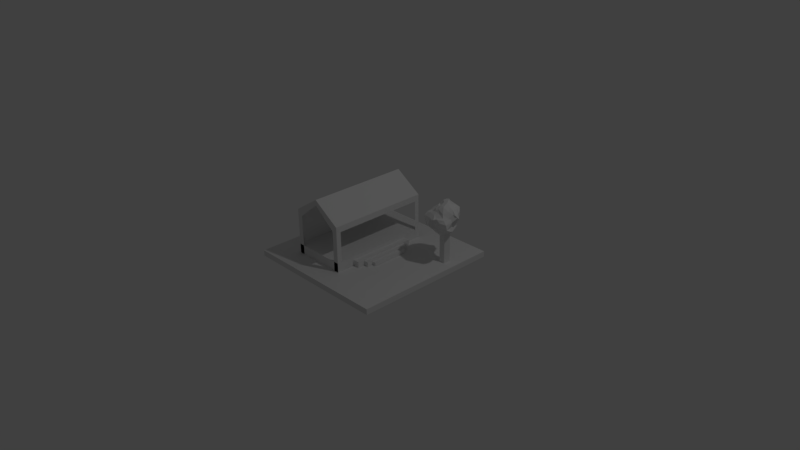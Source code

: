 # Source: scene.blend  (saved by Blender 2.77.0; exported with 4.5.12 LTS)
import bpy
from mathutils import Matrix  # noqa: F401  (used for matrix-valued properties, if any)

bpy.ops.wm.read_factory_settings(use_empty=True)
scene = bpy.context.scene
scene.name = 'Scene'

# ---- collections
col_collection_1 = bpy.data.collections.new('Collection 1'); scene.collection.children.link(col_collection_1)

# ---- materials (node trees are filled in below, after node groups)
mat_material = bpy.data.materials.new('Material')
mat_material.alpha_threshold = 0.0
mat_material.use_transparent_shadow = False
mat_material.roughness = 0.5
mat_material.line_color = (0.0, 0.0, 0.0, 1.0)

# ---- material node trees

# ---- world
world_world = bpy.data.worlds.new('World'); scene.world = world_world
world_world.color = (0.05088, 0.05088, 0.05088)
world_world.use_sun_shadow = False
world_world.sun_shadow_jitter_overblur = 0.0
world_world.cycles.sampling_method = 'MANUAL'

# ---- cameras
cam_camera = bpy.data.cameras.new('Camera')
cam_camera.clip_end = 100.0
cam_camera.lens = 35.0
cam_camera.sensor_width = 32.0
cam_camera.sensor_height = 18.0
cam_camera.ortho_scale = 7.314
cam_camera.dof.focus_distance = 0.0
cam_camera.dof.aperture_fstop = 128.0

# ---- lights
light_lamp = bpy.data.lights.new('Lamp', 'POINT')
light_lamp.transmission_factor = 0.0
light_lamp.cutoff_distance = 30.0
light_lamp.energy = 100.0
light_lamp.shadow_buffer_clip_start = 1.001
light_lamp.shadow_soft_size = 0.1
light_lamp.shadow_maximum_resolution = 0.006
light_lamp.use_absolute_resolution = True

# ---- meshes
me_cube = bpy.data.meshes.new('Cube')
me_cube.from_pydata([(1.0, 1.0, -0.02934), (1.0, -1.0, -0.02934), (-1.0, -1.0, -0.02934), (-1.0, 1.0, -0.02934), (1.0, 1.0, 0.04779), (1.0, -1.0, 0.04779), (-1.0, -1.0, 0.04779), (-1.0, 1.0, 0.04779), (0.12, 0.6882, 0.04779), (0.12, -0.6885, 0.04779), (-0.6237, 0.6882, 0.04779), (-0.6237, -0.6885, 0.04779), (0.12, 0.6882, 0.662), (0.12, -0.6885, 0.662), (-0.6237, 0.6882, 0.662), (-0.6237, -0.6885, 0.662), (0.12, 0.6262, 0.05045), (0.12, -0.6232, 0.05045), (0.12, 0.6262, 0.5806), (0.12, -0.6232, 0.5806), (0.04798, -0.6885, 0.04866), (-0.5517, -0.6885, 0.04866), (0.04798, -0.6885, 0.5882), (-0.5517, -0.6885, 0.5882), (0.06831, 0.6882, 0.04502), (-0.572, 0.6882, 0.04502), (0.06831, 0.6882, 0.5848), (-0.572, 0.6882, 0.5848), (-0.2519, 0.6882, 0.9064), (-0.2519, -0.6885, 0.9064), (-0.2519, -0.6885, 0.8326), (-0.2519, 0.6882, 0.8293), (-0.6237, -0.6885, 0.1713), (-0.6237, 0.6882, 0.1713), (-0.5517, -0.6885, 0.1571), (-0.572, 0.6882, 0.1536), (0.1189, -0.6885, 0.04779), (0.1189, 0.6882, 0.04779), (0.1189, 0.6882, 0.1713), (0.1189, -0.6885, 0.1713), (0.1189, -0.4321, 0.04808), (0.1189, 0.4317, 0.04808), (0.1189, 0.4317, 0.1256), (0.1189, -0.4321, 0.1256), (0.1189, -0.4321, 0.04808), (0.1189, 0.4317, 0.04808), (0.1189, 0.4317, 0.1256), (0.1189, -0.4321, 0.1256), (0.2041, -0.4321, 0.04808), (0.2041, 0.4317, 0.04808), (0.2041, 0.4317, 0.1256), (0.2041, -0.4321, 0.1256), (0.2041, -0.3361, 0.04898), (0.2041, 0.3357, 0.04898), (0.2041, 0.3357, 0.1092), (0.2041, -0.3361, 0.1092), (0.2713, -0.3361, 0.04898), (0.2713, 0.3357, 0.04898), (0.2713, 0.3357, 0.1092), (0.2713, -0.3361, 0.1092), (0.2713, -0.2564, 0.04981), (0.2713, 0.2561, 0.04981), (0.2713, 0.2561, 0.09579), (0.2713, -0.2564, 0.09579), (0.3209, -0.2564, 0.04981), (0.3209, 0.2561, 0.04981), (0.3209, 0.2561, 0.09579), (0.3209, -0.2564, 0.09579), (0.6903, -0.8904, 0.04779), (-0.8676, -0.8904, 0.04779), (0.6903, 0.8903, 0.04779), (-0.8676, 0.8903, 0.04779), (-0.9427, -0.9526, 0.04779), (-0.9427, 0.9525, 0.04779), (0.866, -0.9526, 0.04779), (0.866, 0.9525, 0.04779), (1.0, 0.4375, -0.02934), (-1.0, 0.4375, -0.02934), (1.0, 0.4375, 0.04779), (-1.0, 0.4375, 0.04779), (0.12, 0.301, 0.04779), (0.12, 0.2748, 0.05045), (-0.8676, 0.3894, 0.04779), (0.7871, 0.4031, 0.04779), (0.866, 0.4031, 0.04779), (-0.9427, 0.4167, 0.04779), (-1.0, 0.5465, -0.02934), (-1.0, 0.5465, 0.04779), (-0.8676, 0.4865, 0.04779), (-0.9427, 0.5205, 0.04779), (1.0, 0.5465, -0.02934), (1.0, 0.5465, 0.04779), (0.12, 0.376, 0.04779), (0.12, 0.3429, 0.05045), (0.7871, 0.5035, 0.04779), (0.866, 0.5035, 0.04779), (0.7871, 0.5035, 0.5172), (0.7871, 0.4031, 0.5172), (0.866, 0.5035, 0.5172), (0.866, 0.4031, 0.5172), (0.8282, 0.427, 0.4651), (0.9846, 0.2716, 0.5903), (0.808, 0.2318, 0.5776), (0.608, 0.4788, 0.588), (0.7421, 0.6671, 0.5601), (0.9174, 0.555, 0.6114), (0.8584, 0.2651, 0.719), (0.6687, 0.3733, 0.7408), (0.6961, 0.5313, 0.7821), (0.8732, 0.6191, 0.7529), (1.044, 0.4071, 0.7641), (0.8265, 0.4318, 0.8705), (0.7914, 0.3324, 0.4797), (0.9334, 0.3861, 0.4979), (0.8704, 0.299, 0.5542), (0.9938, 0.4096, 0.5354), (0.891, 0.4779, 0.4783), (0.7187, 0.4349, 0.5176), (0.6149, 0.34, 0.5737), (0.7798, 0.5299, 0.4996), (0.717, 0.5613, 0.5662), (0.8114, 0.6241, 0.5327), (1.022, 0.3661, 0.6789), (1.0, 0.485, 0.6454), (0.8608, 0.2191, 0.6764), (0.9365, 0.241, 0.6841), (0.6157, 0.3859, 0.6834), (0.6602, 0.2639, 0.6992), (0.6922, 0.6075, 0.6806), (0.6579, 0.5016, 0.6672), (0.9167, 0.6008, 0.6467), (0.8054, 0.658, 0.6559), (0.9877, 0.3428, 0.7299), (0.7969, 0.3151, 0.7781), (0.6602, 0.434, 0.7582), (0.7562, 0.6297, 0.796), (0.9653, 0.5329, 0.7556), (0.8333, 0.3261, 0.8122), (0.9314, 0.4219, 0.8402), (0.7564, 0.3999, 0.8184), (0.7595, 0.5433, 0.8584), (0.849, 0.5328, 0.8441), (0.8247, 0.3665, 0.4414), (0.9838, 0.3626, 0.5507), (0.8598, 0.2612, 0.5728), (1.025, 0.3395, 0.5715), (0.8973, 0.5526, 0.5574), (0.7688, 0.4201, 0.4913), (0.6091, 0.4106, 0.5896), (0.8183, 0.4715, 0.4847), (0.7469, 0.5976, 0.5775), (0.8729, 0.5836, 0.5952), (1.022, 0.2818, 0.6037), (1.05, 0.4648, 0.7081), (0.8265, 0.2596, 0.6258), (0.9049, 0.2264, 0.7293), (0.6125, 0.4226, 0.6365), (0.6437, 0.3247, 0.7193), (0.7234, 0.6412, 0.6129), (0.6565, 0.5057, 0.707), (0.9198, 0.5546, 0.6122), (0.8664, 0.6691, 0.7423), (0.9485, 0.2868, 0.7375), (0.7322, 0.337, 0.7476), (0.6903, 0.481, 0.7679), (0.8029, 0.643, 0.7765), (1.011, 0.4846, 0.762), (0.8699, 0.3107, 0.7573), (0.8801, 0.4369, 0.8838), (0.7306, 0.3969, 0.7828), (0.7316, 0.5514, 0.8015), (0.8503, 0.5561, 0.7689), (0.7882, 0.2824, 0.5368), (0.8755, 0.3921, 0.4654), (0.9081, 0.2947, 0.5849), (0.9544, 0.5316, 0.5677), (0.8486, 0.4544, 0.4602), (0.644, 0.4635, 0.5711), (0.6947, 0.2614, 0.5737), (0.7714, 0.6202, 0.5423), (0.6585, 0.4892, 0.561), (0.7884, 0.662, 0.548), (1.056, 0.4291, 0.7332), (0.9673, 0.5186, 0.6151), (0.8436, 0.2235, 0.7018), (0.931, 0.2426, 0.6283), (0.6311, 0.3846, 0.7053), (0.7488, 0.2266, 0.6297), (0.6835, 0.5608, 0.7329), (0.6498, 0.4927, 0.6258), (0.9105, 0.6194, 0.7152), (0.7755, 0.6922, 0.5957), (1.01, 0.3985, 0.77), (0.8173, 0.2831, 0.7409), (0.6686, 0.4151, 0.7568), (0.7206, 0.5772, 0.7874), (0.9131, 0.5462, 0.7468), (0.8273, 0.3818, 0.8487), (0.9813, 0.421, 0.8154), (0.7841, 0.4179, 0.8179), (0.782, 0.4648, 0.8768), (0.8588, 0.4756, 0.8951), (0.8976, 0.4886, 0.8564), (0.9681, 0.5004, 0.8057), (0.9022, 0.5315, 0.7944), (0.7997, 0.5504, 0.8679), (0.7887, 0.578, 0.8349), (0.7569, 0.5854, 0.8334), (0.7358, 0.4485, 0.825), (0.699, 0.471, 0.7892), (0.7163, 0.4174, 0.7845), (0.8087, 0.3686, 0.8282), (0.7677, 0.3503, 0.8032), (0.8006, 0.3106, 0.7806), (0.891, 0.3553, 0.8444), (0.9278, 0.3085, 0.7752), (0.9597, 0.372, 0.801), (0.9914, 0.5184, 0.7029), (0.9489, 0.5379, 0.6565), (0.9449, 0.5618, 0.7084), (0.7775, 0.6565, 0.7328), (0.7392, 0.641, 0.6594), (0.7229, 0.6163, 0.7319), (0.6471, 0.4643, 0.7327), (0.6497, 0.4486, 0.7179), (0.6402, 0.423, 0.744), (0.7348, 0.2904, 0.7521), (0.7664, 0.2499, 0.7025), (0.8246, 0.2702, 0.7375), (0.9721, 0.2816, 0.7141), (1.011, 0.276, 0.6705), (1.005, 0.3688, 0.7188), (0.8815, 0.6601, 0.6346), (0.8559, 0.6205, 0.5773), (0.8204, 0.663, 0.5779), (0.6661, 0.5589, 0.6627), (0.6989, 0.5982, 0.6186), (0.6713, 0.5426, 0.5992), (0.6131, 0.3307, 0.6619), (0.5862, 0.3513, 0.6137), (0.6409, 0.2956, 0.6046), (0.8971, 0.2289, 0.6707), (0.875, 0.2551, 0.6146), (0.8951, 0.2583, 0.6233), (0.9914, 0.4303, 0.6673), (1.006, 0.3446, 0.6038), (0.9727, 0.4233, 0.5943), (0.8578, 0.5327, 0.536), (0.8397, 0.4905, 0.4627), (0.7977, 0.5893, 0.511), (0.7701, 0.5627, 0.539), (0.7555, 0.4845, 0.5076), (0.709, 0.4999, 0.5364), (0.6652, 0.39, 0.5368), (0.7429, 0.37, 0.4824), (0.6821, 0.3152, 0.5378), (0.949, 0.5044, 0.5239), (0.9817, 0.4094, 0.5207), (0.9164, 0.4424, 0.4857), (0.8474, 0.3169, 0.5003), (0.8771, 0.3576, 0.4765), (0.8992, 0.3582, 0.519)], [], [(76, 1, 2, 77), (69, 68, 9, 11), (76, 78, 5, 1), (1, 5, 6, 2), (86, 87, 7, 3), (4, 0, 3, 7), (33, 32, 15, 14), (94, 70, 8, 92), (71, 88, 82, 69, 11, 10), (70, 71, 10, 8), (28, 14, 15, 29), (33, 14, 27, 35), (29, 15, 23, 30), (12, 13, 19, 18), (13, 9, 17, 19), (92, 8, 16, 93), (8, 12, 18, 16), (9, 13, 22, 20), (11, 9, 20, 21), (32, 11, 21, 34), (28, 12, 26, 31), (12, 8, 24, 26), (8, 10, 25, 24), (14, 28, 31, 27), (13, 29, 30, 22), (12, 28, 29, 13), (15, 32, 34, 23), (10, 33, 35, 25), (33, 10, 37, 38), (37, 36, 40, 41), (32, 33, 38, 39), (10, 11, 36, 37), (11, 32, 39, 36), (43, 42, 46, 47), (39, 38, 42, 43), (38, 37, 41, 42), (36, 39, 43, 40), (44, 47, 51, 48), (42, 41, 45, 46), (40, 43, 47, 44), (41, 40, 44, 45), (51, 50, 54, 55), (45, 44, 48, 49), (47, 46, 50, 51), (46, 45, 49, 50), (54, 53, 57, 58), (50, 49, 53, 54), (48, 51, 55, 52), (49, 48, 52, 53), (56, 59, 63, 60), (52, 55, 59, 56), (53, 52, 56, 57), (55, 54, 58, 59), (63, 62, 66, 67), (57, 56, 60, 61), (59, 58, 62, 63), (58, 57, 61, 62), (65, 64, 67, 66), (62, 61, 65, 66), (60, 63, 67, 64), (61, 60, 64, 65), (32, 11, 10, 33), (75, 73, 71, 70), (85, 72, 69, 82), (95, 75, 70, 94), (72, 74, 68, 69), (6, 5, 74, 72), (91, 4, 75, 95), (79, 6, 72, 85), (4, 7, 73, 75), (87, 79, 85, 89), (5, 78, 84, 74), (74, 84, 83, 68), (89, 85, 82, 88), (9, 80, 81, 17), (68, 83, 80, 9), (2, 6, 79, 77), (90, 91, 78, 76), (90, 76, 77, 86), (0, 90, 86, 3), (0, 4, 91, 90), (73, 89, 88, 71), (7, 87, 89, 73), (78, 91, 95, 84), (83, 84, 99, 97), (80, 92, 93, 81), (83, 94, 92, 80), (77, 79, 87, 86), (99, 98, 96, 97), (95, 94, 96, 98), (84, 95, 98, 99), (94, 83, 97, 96), (100, 173, 142), (101, 143, 145), (100, 142, 147), (100, 147, 149), (100, 149, 176), (101, 145, 152), (102, 144, 154), (103, 148, 156), (104, 150, 158), (105, 151, 160), (101, 152, 185), (102, 154, 187), (103, 156, 189), (104, 158, 191), (105, 160, 183), (106, 162, 167), (107, 163, 169), (108, 164, 170), (109, 165, 171), (110, 166, 198), (138, 202, 168), (138, 203, 202), (136, 196, 204), (141, 205, 201), (141, 206, 205), (135, 195, 207), (140, 208, 200), (140, 209, 208), (134, 194, 210), (139, 211, 199), (139, 212, 211), (133, 193, 213), (137, 214, 197), (137, 215, 214), (132, 192, 216), (123, 217, 153), (123, 218, 217), (130, 190, 219), (131, 220, 161), (131, 221, 220), (128, 188, 222), (129, 223, 159), (129, 224, 223), (126, 186, 225), (127, 226, 157), (127, 227, 226), (124, 184, 228), (125, 229, 155), (125, 230, 229), (122, 182, 231), (130, 232, 190), (130, 233, 232), (121, 181, 234), (128, 235, 188), (128, 236, 235), (120, 180, 237), (126, 238, 186), (126, 239, 238), (118, 178, 240), (124, 241, 184), (124, 242, 241), (114, 174, 243), (122, 244, 182), (122, 245, 244), (115, 175, 246), (116, 247, 146), (116, 248, 247), (119, 179, 249), (119, 250, 179), (119, 251, 250), (117, 177, 252), (117, 253, 177), (117, 254, 253), (112, 172, 255), (115, 256, 175), (115, 257, 256), (113, 173, 258), (112, 259, 172), (112, 260, 259), (113, 143, 261), (261, 174, 114), (261, 143, 174), (143, 101, 174), (259, 261, 114), (259, 260, 261), (260, 113, 261), (172, 144, 102), (172, 259, 144), (259, 114, 144), (258, 176, 116), (258, 173, 176), (173, 100, 176), (256, 258, 116), (256, 257, 258), (257, 113, 258), (175, 146, 105), (175, 256, 146), (256, 116, 146), (255, 178, 118), (255, 172, 178), (172, 102, 178), (253, 255, 118), (253, 254, 255), (254, 112, 255), (177, 148, 103), (177, 253, 148), (253, 118, 148), (252, 180, 120), (252, 177, 180), (177, 103, 180), (250, 252, 120), (250, 251, 252), (251, 117, 252), (179, 150, 104), (179, 250, 150), (250, 120, 150), (249, 181, 121), (249, 179, 181), (179, 104, 181), (247, 249, 121), (247, 248, 249), (248, 119, 249), (146, 151, 105), (146, 247, 151), (247, 121, 151), (246, 183, 123), (246, 175, 183), (175, 105, 183), (244, 246, 123), (244, 245, 246), (245, 115, 246), (182, 153, 110), (182, 244, 153), (244, 123, 153), (243, 185, 125), (243, 174, 185), (174, 101, 185), (241, 243, 125), (241, 242, 243), (242, 114, 243), (184, 155, 106), (184, 241, 155), (241, 125, 155), (240, 187, 127), (240, 178, 187), (178, 102, 187), (238, 240, 127), (238, 239, 240), (239, 118, 240), (186, 157, 107), (186, 238, 157), (238, 127, 157), (237, 189, 129), (237, 180, 189), (180, 103, 189), (235, 237, 129), (235, 236, 237), (236, 120, 237), (188, 159, 108), (188, 235, 159), (235, 129, 159), (234, 191, 131), (234, 181, 191), (181, 104, 191), (232, 234, 131), (232, 233, 234), (233, 121, 234), (190, 161, 109), (190, 232, 161), (232, 131, 161), (231, 192, 132), (231, 182, 192), (182, 110, 192), (229, 231, 132), (229, 230, 231), (230, 122, 231), (155, 162, 106), (155, 229, 162), (229, 132, 162), (228, 193, 133), (228, 184, 193), (184, 106, 193), (226, 228, 133), (226, 227, 228), (227, 124, 228), (157, 163, 107), (157, 226, 163), (226, 133, 163), (225, 194, 134), (225, 186, 194), (186, 107, 194), (223, 225, 134), (223, 224, 225), (224, 126, 225), (159, 164, 108), (159, 223, 164), (223, 134, 164), (222, 195, 135), (222, 188, 195), (188, 108, 195), (220, 222, 135), (220, 221, 222), (221, 128, 222), (161, 165, 109), (161, 220, 165), (220, 135, 165), (219, 196, 136), (219, 190, 196), (190, 109, 196), (217, 219, 136), (217, 218, 219), (218, 130, 219), (153, 166, 110), (153, 217, 166), (217, 136, 166), (216, 198, 138), (216, 192, 198), (192, 110, 198), (214, 216, 138), (214, 215, 216), (215, 132, 216), (197, 168, 111), (197, 214, 168), (214, 138, 168), (213, 167, 137), (213, 193, 167), (193, 106, 167), (211, 213, 137), (211, 212, 213), (212, 133, 213), (199, 197, 111), (199, 211, 197), (211, 137, 197), (210, 169, 139), (210, 194, 169), (194, 107, 169), (208, 210, 139), (208, 209, 210), (209, 134, 210), (200, 199, 111), (200, 208, 199), (208, 139, 199), (207, 170, 140), (207, 195, 170), (195, 108, 170), (205, 207, 140), (205, 206, 207), (206, 135, 207), (201, 200, 111), (201, 205, 200), (205, 140, 200), (204, 171, 141), (204, 196, 171), (196, 109, 171), (202, 204, 141), (202, 203, 204), (203, 136, 204), (168, 201, 111), (168, 202, 201), (202, 141, 201), (198, 203, 138), (198, 166, 203), (166, 136, 203), (171, 206, 141), (171, 165, 206), (165, 135, 206), (170, 209, 140), (170, 164, 209), (164, 134, 209), (169, 212, 139), (169, 163, 212), (163, 133, 212), (167, 215, 137), (167, 162, 215), (162, 132, 215), (183, 218, 123), (183, 160, 218), (160, 130, 218), (191, 221, 131), (191, 158, 221), (158, 128, 221), (189, 224, 129), (189, 156, 224), (156, 126, 224), (187, 227, 127), (187, 154, 227), (154, 124, 227), (185, 230, 125), (185, 152, 230), (152, 122, 230), (160, 233, 130), (160, 151, 233), (151, 121, 233), (158, 236, 128), (158, 150, 236), (150, 120, 236), (156, 239, 126), (156, 148, 239), (148, 118, 239), (154, 242, 124), (154, 144, 242), (144, 114, 242), (152, 245, 122), (152, 145, 245), (145, 115, 245), (176, 248, 116), (176, 149, 248), (149, 119, 248), (149, 251, 119), (149, 147, 251), (147, 117, 251), (147, 254, 117), (147, 142, 254), (142, 112, 254), (145, 257, 115), (145, 143, 257), (143, 113, 257), (142, 260, 112), (142, 173, 260), (173, 113, 260)])
me_cube.materials.append(mat_material)
me_cube.use_remesh_preserve_volume = False
me_cube.use_remesh_preserve_attributes = False
me_cube.use_mirror_vertex_groups = False
me_cube.update()

# ---- objects
ob_cube = bpy.data.objects.new('Cube', me_cube)
ob_lamp = bpy.data.objects.new('Lamp', light_lamp)
ob_camera = bpy.data.objects.new('Camera', cam_camera)

# ---- transforms, parenting, visibility, modifiers, constraints
ob_cube.location = (0.0, 0.0, 0.0)
ob_cube.lock_rotations_4d = False
ob_cube.empty_display_type = 'ARROWS'
ob_cube.lineart.crease_threshold = 0.0
ob_lamp.location = (4.076, 1.005, 5.904)
ob_lamp.rotation_euler = (0.6503, 0.05522, 1.866)
ob_lamp.lock_rotations_4d = False
ob_lamp.empty_display_type = 'ARROWS'
ob_lamp.color = (0.0, 0.0, 0.0, 0.0)
ob_lamp.lineart.crease_threshold = 0.0
ob_camera.location = (7.481, -6.508, 5.344)
ob_camera.rotation_euler = (1.109, 0.01082, 0.8149)
ob_camera.lock_rotations_4d = False
ob_camera.empty_display_type = 'ARROWS'
ob_camera.color = (0.0, 0.0, 0.0, 0.0)
ob_camera.display_type = 'WIRE'
ob_camera.lineart.crease_threshold = 0.0

# ---- collection membership
col_collection_1.objects.link(ob_cube)
col_collection_1.objects.link(ob_lamp)
col_collection_1.objects.link(ob_camera)

# ---- scene / render settings (as saved in the file)
scene.camera = ob_camera
scene.frame_start = 1; scene.frame_end = 250; scene.frame_set(1)
scene.render.engine = 'BLENDER_EEVEE_NEXT'
scene.render.resolution_percentage = 50
scene.render.dither_intensity = 0.0
scene.cycles.use_denoising = False
scene.cycles.samples = 128
scene.cycles.sampling_pattern = 'TABULATED_SOBOL'
scene.cycles.light_sampling_threshold = 0.0
scene.cycles.use_adaptive_sampling = False
scene.cycles.use_light_tree = False
scene.cycles.blur_glossy = 0.0
scene.cycles.sample_clamp_indirect = 0.0
scene.view_settings.view_transform = 'Standard'
bpy.context.view_layer.update()
